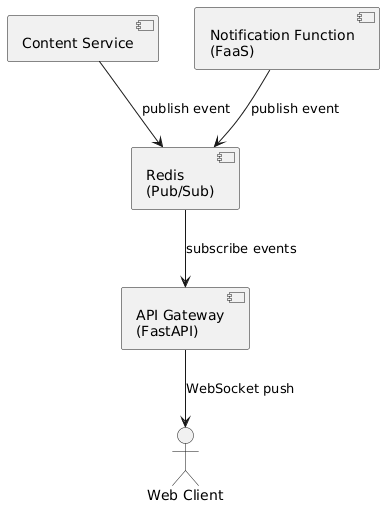

The diagram above was rendered by PlantUML. Its source (embedded in the PNG):
@startuml
actor "Web Client" as Client

component "API Gateway\n(FastAPI)" as API
component "Redis\n(Pub/Sub)" as Redis
component "Content Service" as Content
component "Notification Function\n(FaaS)" as FaaS

Content --> Redis : publish event
FaaS --> Redis : publish event
Redis --> API : subscribe events
API --> Client : WebSocket push
@enduml